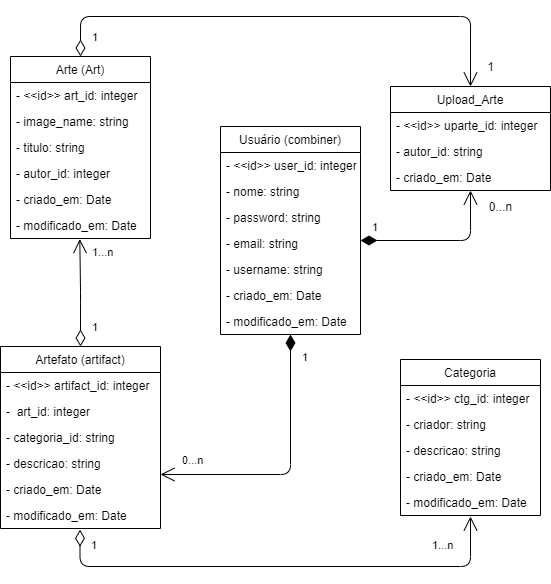

The diagram above was exported from draw.io. Its source (the exported page's mxGraphModel, read from the mxfile embedded in the PNG):
<mxGraphModel dx="981" dy="526" grid="1" gridSize="10" guides="1" tooltips="1" connect="1" arrows="1" fold="1" page="1" pageScale="1" pageWidth="827" pageHeight="1169" math="0" shadow="0">
  <root>
    <mxCell id="0" />
    <mxCell id="1" parent="0" />
    <mxCell id="WIqX7eMPW0lTVf_8h93P-1" value="Usuário (combiner)" style="swimlane;fontStyle=0;childLayout=stackLayout;horizontal=1;startSize=26;fillColor=none;horizontalStack=0;resizeParent=1;resizeParentMax=0;resizeLast=0;collapsible=1;marginBottom=0;" parent="1" vertex="1">
      <mxGeometry x="350" y="160" width="140" height="208" as="geometry" />
    </mxCell>
    <mxCell id="WIqX7eMPW0lTVf_8h93P-2" value="- &lt;&lt;id&gt;&gt; user_id: integer" style="text;strokeColor=none;fillColor=none;align=left;verticalAlign=top;spacingLeft=4;spacingRight=4;overflow=hidden;rotatable=0;points=[[0,0.5],[1,0.5]];portConstraint=eastwest;" parent="WIqX7eMPW0lTVf_8h93P-1" vertex="1">
      <mxGeometry y="26" width="140" height="26" as="geometry" />
    </mxCell>
    <mxCell id="WIqX7eMPW0lTVf_8h93P-4" value="- nome: string" style="text;strokeColor=none;fillColor=none;align=left;verticalAlign=top;spacingLeft=4;spacingRight=4;overflow=hidden;rotatable=0;points=[[0,0.5],[1,0.5]];portConstraint=eastwest;" parent="WIqX7eMPW0lTVf_8h93P-1" vertex="1">
      <mxGeometry y="52" width="140" height="26" as="geometry" />
    </mxCell>
    <mxCell id="WIqX7eMPW0lTVf_8h93P-5" value="- password: string" style="text;strokeColor=none;fillColor=none;align=left;verticalAlign=top;spacingLeft=4;spacingRight=4;overflow=hidden;rotatable=0;points=[[0,0.5],[1,0.5]];portConstraint=eastwest;" parent="WIqX7eMPW0lTVf_8h93P-1" vertex="1">
      <mxGeometry y="78" width="140" height="26" as="geometry" />
    </mxCell>
    <mxCell id="WIqX7eMPW0lTVf_8h93P-6" value="- email: string" style="text;strokeColor=none;fillColor=none;align=left;verticalAlign=top;spacingLeft=4;spacingRight=4;overflow=hidden;rotatable=0;points=[[0,0.5],[1,0.5]];portConstraint=eastwest;" parent="WIqX7eMPW0lTVf_8h93P-1" vertex="1">
      <mxGeometry y="104" width="140" height="26" as="geometry" />
    </mxCell>
    <mxCell id="WIqX7eMPW0lTVf_8h93P-7" value="- username: string" style="text;strokeColor=none;fillColor=none;align=left;verticalAlign=top;spacingLeft=4;spacingRight=4;overflow=hidden;rotatable=0;points=[[0,0.5],[1,0.5]];portConstraint=eastwest;" parent="WIqX7eMPW0lTVf_8h93P-1" vertex="1">
      <mxGeometry y="130" width="140" height="26" as="geometry" />
    </mxCell>
    <mxCell id="WIqX7eMPW0lTVf_8h93P-8" value="- criado_em: Date" style="text;strokeColor=none;fillColor=none;align=left;verticalAlign=top;spacingLeft=4;spacingRight=4;overflow=hidden;rotatable=0;points=[[0,0.5],[1,0.5]];portConstraint=eastwest;" parent="WIqX7eMPW0lTVf_8h93P-1" vertex="1">
      <mxGeometry y="156" width="140" height="26" as="geometry" />
    </mxCell>
    <mxCell id="WIqX7eMPW0lTVf_8h93P-9" value="- modificado_em: Date" style="text;strokeColor=none;fillColor=none;align=left;verticalAlign=top;spacingLeft=4;spacingRight=4;overflow=hidden;rotatable=0;points=[[0,0.5],[1,0.5]];portConstraint=eastwest;" parent="WIqX7eMPW0lTVf_8h93P-1" vertex="1">
      <mxGeometry y="182" width="140" height="26" as="geometry" />
    </mxCell>
    <mxCell id="WIqX7eMPW0lTVf_8h93P-11" value="Artefato (artifact)" style="swimlane;fontStyle=0;childLayout=stackLayout;horizontal=1;startSize=26;fillColor=none;horizontalStack=0;resizeParent=1;resizeParentMax=0;resizeLast=0;collapsible=1;marginBottom=0;" parent="1" vertex="1">
      <mxGeometry x="130" y="380" width="160" height="182" as="geometry" />
    </mxCell>
    <mxCell id="WIqX7eMPW0lTVf_8h93P-12" value="- &lt;&lt;id&gt;&gt; artifact_id: integer" style="text;strokeColor=none;fillColor=none;align=left;verticalAlign=top;spacingLeft=4;spacingRight=4;overflow=hidden;rotatable=0;points=[[0,0.5],[1,0.5]];portConstraint=eastwest;" parent="WIqX7eMPW0lTVf_8h93P-11" vertex="1">
      <mxGeometry y="26" width="160" height="26" as="geometry" />
    </mxCell>
    <mxCell id="WIqX7eMPW0lTVf_8h93P-29" value="-  art_id: integer" style="text;strokeColor=none;fillColor=none;align=left;verticalAlign=top;spacingLeft=4;spacingRight=4;overflow=hidden;rotatable=0;points=[[0,0.5],[1,0.5]];portConstraint=eastwest;" parent="WIqX7eMPW0lTVf_8h93P-11" vertex="1">
      <mxGeometry y="52" width="160" height="26" as="geometry" />
    </mxCell>
    <mxCell id="WIqX7eMPW0lTVf_8h93P-28" value="- categoria_id: string" style="text;strokeColor=none;fillColor=none;align=left;verticalAlign=top;spacingLeft=4;spacingRight=4;overflow=hidden;rotatable=0;points=[[0,0.5],[1,0.5]];portConstraint=eastwest;" parent="WIqX7eMPW0lTVf_8h93P-11" vertex="1">
      <mxGeometry y="78" width="160" height="26" as="geometry" />
    </mxCell>
    <mxCell id="WIqX7eMPW0lTVf_8h93P-66" value="- descricao: string" style="text;strokeColor=none;fillColor=none;align=left;verticalAlign=top;spacingLeft=4;spacingRight=4;overflow=hidden;rotatable=0;points=[[0,0.5],[1,0.5]];portConstraint=eastwest;" parent="WIqX7eMPW0lTVf_8h93P-11" vertex="1">
      <mxGeometry y="104" width="160" height="26" as="geometry" />
    </mxCell>
    <mxCell id="WIqX7eMPW0lTVf_8h93P-15" value="- criado_em: Date" style="text;strokeColor=none;fillColor=none;align=left;verticalAlign=top;spacingLeft=4;spacingRight=4;overflow=hidden;rotatable=0;points=[[0,0.5],[1,0.5]];portConstraint=eastwest;" parent="WIqX7eMPW0lTVf_8h93P-11" vertex="1">
      <mxGeometry y="130" width="160" height="26" as="geometry" />
    </mxCell>
    <mxCell id="WIqX7eMPW0lTVf_8h93P-18" value="- modificado_em: Date" style="text;strokeColor=none;fillColor=none;align=left;verticalAlign=top;spacingLeft=4;spacingRight=4;overflow=hidden;rotatable=0;points=[[0,0.5],[1,0.5]];portConstraint=eastwest;" parent="WIqX7eMPW0lTVf_8h93P-11" vertex="1">
      <mxGeometry y="156" width="160" height="26" as="geometry" />
    </mxCell>
    <mxCell id="WIqX7eMPW0lTVf_8h93P-20" value="Categoria" style="swimlane;fontStyle=0;childLayout=stackLayout;horizontal=1;startSize=26;fillColor=none;horizontalStack=0;resizeParent=1;resizeParentMax=0;resizeLast=0;collapsible=1;marginBottom=0;" parent="1" vertex="1">
      <mxGeometry x="530" y="393" width="140" height="156" as="geometry" />
    </mxCell>
    <mxCell id="WIqX7eMPW0lTVf_8h93P-21" value="- &lt;&lt;id&gt;&gt; ctg_id: integer" style="text;strokeColor=none;fillColor=none;align=left;verticalAlign=top;spacingLeft=4;spacingRight=4;overflow=hidden;rotatable=0;points=[[0,0.5],[1,0.5]];portConstraint=eastwest;" parent="WIqX7eMPW0lTVf_8h93P-20" vertex="1">
      <mxGeometry y="26" width="140" height="26" as="geometry" />
    </mxCell>
    <mxCell id="WIqX7eMPW0lTVf_8h93P-22" value="- criador: string" style="text;strokeColor=none;fillColor=none;align=left;verticalAlign=top;spacingLeft=4;spacingRight=4;overflow=hidden;rotatable=0;points=[[0,0.5],[1,0.5]];portConstraint=eastwest;" parent="WIqX7eMPW0lTVf_8h93P-20" vertex="1">
      <mxGeometry y="52" width="140" height="26" as="geometry" />
    </mxCell>
    <mxCell id="WIqX7eMPW0lTVf_8h93P-23" value="- descricao: string" style="text;strokeColor=none;fillColor=none;align=left;verticalAlign=top;spacingLeft=4;spacingRight=4;overflow=hidden;rotatable=0;points=[[0,0.5],[1,0.5]];portConstraint=eastwest;" parent="WIqX7eMPW0lTVf_8h93P-20" vertex="1">
      <mxGeometry y="78" width="140" height="26" as="geometry" />
    </mxCell>
    <mxCell id="WIqX7eMPW0lTVf_8h93P-24" value="- criado_em: Date" style="text;strokeColor=none;fillColor=none;align=left;verticalAlign=top;spacingLeft=4;spacingRight=4;overflow=hidden;rotatable=0;points=[[0,0.5],[1,0.5]];portConstraint=eastwest;" parent="WIqX7eMPW0lTVf_8h93P-20" vertex="1">
      <mxGeometry y="104" width="140" height="26" as="geometry" />
    </mxCell>
    <mxCell id="WIqX7eMPW0lTVf_8h93P-26" value="- modificado_em: Date" style="text;strokeColor=none;fillColor=none;align=left;verticalAlign=top;spacingLeft=4;spacingRight=4;overflow=hidden;rotatable=0;points=[[0,0.5],[1,0.5]];portConstraint=eastwest;" parent="WIqX7eMPW0lTVf_8h93P-20" vertex="1">
      <mxGeometry y="130" width="140" height="26" as="geometry" />
    </mxCell>
    <mxCell id="WIqX7eMPW0lTVf_8h93P-30" value="Arte (Art)" style="swimlane;fontStyle=0;childLayout=stackLayout;horizontal=1;startSize=26;fillColor=none;horizontalStack=0;resizeParent=1;resizeParentMax=0;resizeLast=0;collapsible=1;marginBottom=0;" parent="1" vertex="1">
      <mxGeometry x="140" y="90" width="140" height="182" as="geometry" />
    </mxCell>
    <mxCell id="WIqX7eMPW0lTVf_8h93P-31" value="- &lt;&lt;id&gt;&gt; art_id: integer" style="text;strokeColor=none;fillColor=none;align=left;verticalAlign=top;spacingLeft=4;spacingRight=4;overflow=hidden;rotatable=0;points=[[0,0.5],[1,0.5]];portConstraint=eastwest;" parent="WIqX7eMPW0lTVf_8h93P-30" vertex="1">
      <mxGeometry y="26" width="140" height="26" as="geometry" />
    </mxCell>
    <mxCell id="qRraJeIiBW6PDSey2q8K-14" value="- image_name: string" style="text;strokeColor=none;fillColor=none;align=left;verticalAlign=top;spacingLeft=4;spacingRight=4;overflow=hidden;rotatable=0;points=[[0,0.5],[1,0.5]];portConstraint=eastwest;" vertex="1" parent="WIqX7eMPW0lTVf_8h93P-30">
      <mxGeometry y="52" width="140" height="26" as="geometry" />
    </mxCell>
    <mxCell id="WIqX7eMPW0lTVf_8h93P-32" value="- titulo: string" style="text;strokeColor=none;fillColor=none;align=left;verticalAlign=top;spacingLeft=4;spacingRight=4;overflow=hidden;rotatable=0;points=[[0,0.5],[1,0.5]];portConstraint=eastwest;" parent="WIqX7eMPW0lTVf_8h93P-30" vertex="1">
      <mxGeometry y="78" width="140" height="26" as="geometry" />
    </mxCell>
    <mxCell id="WIqX7eMPW0lTVf_8h93P-38" value="- autor_id: integer" style="text;strokeColor=none;fillColor=none;align=left;verticalAlign=top;spacingLeft=4;spacingRight=4;overflow=hidden;rotatable=0;points=[[0,0.5],[1,0.5]];portConstraint=eastwest;" parent="WIqX7eMPW0lTVf_8h93P-30" vertex="1">
      <mxGeometry y="104" width="140" height="26" as="geometry" />
    </mxCell>
    <mxCell id="WIqX7eMPW0lTVf_8h93P-34" value="- criado_em: Date" style="text;strokeColor=none;fillColor=none;align=left;verticalAlign=top;spacingLeft=4;spacingRight=4;overflow=hidden;rotatable=0;points=[[0,0.5],[1,0.5]];portConstraint=eastwest;" parent="WIqX7eMPW0lTVf_8h93P-30" vertex="1">
      <mxGeometry y="130" width="140" height="26" as="geometry" />
    </mxCell>
    <mxCell id="WIqX7eMPW0lTVf_8h93P-36" value="- modificado_em: Date" style="text;strokeColor=none;fillColor=none;align=left;verticalAlign=top;spacingLeft=4;spacingRight=4;overflow=hidden;rotatable=0;points=[[0,0.5],[1,0.5]];portConstraint=eastwest;" parent="WIqX7eMPW0lTVf_8h93P-30" vertex="1">
      <mxGeometry y="156" width="140" height="26" as="geometry" />
    </mxCell>
    <mxCell id="qRraJeIiBW6PDSey2q8K-1" value="Upload_Arte" style="swimlane;fontStyle=0;childLayout=stackLayout;horizontal=1;startSize=26;fillColor=none;horizontalStack=0;resizeParent=1;resizeParentMax=0;resizeLast=0;collapsible=1;marginBottom=0;" vertex="1" parent="1">
      <mxGeometry x="520" y="120" width="160" height="104" as="geometry" />
    </mxCell>
    <mxCell id="qRraJeIiBW6PDSey2q8K-2" value="- &lt;&lt;id&gt;&gt; uparte_id: integer" style="text;strokeColor=none;fillColor=none;align=left;verticalAlign=top;spacingLeft=4;spacingRight=4;overflow=hidden;rotatable=0;points=[[0,0.5],[1,0.5]];portConstraint=eastwest;" vertex="1" parent="qRraJeIiBW6PDSey2q8K-1">
      <mxGeometry y="26" width="160" height="26" as="geometry" />
    </mxCell>
    <mxCell id="qRraJeIiBW6PDSey2q8K-3" value="- autor_id: string" style="text;strokeColor=none;fillColor=none;align=left;verticalAlign=top;spacingLeft=4;spacingRight=4;overflow=hidden;rotatable=0;points=[[0,0.5],[1,0.5]];portConstraint=eastwest;" vertex="1" parent="qRraJeIiBW6PDSey2q8K-1">
      <mxGeometry y="52" width="160" height="26" as="geometry" />
    </mxCell>
    <mxCell id="WIqX7eMPW0lTVf_8h93P-16" value="- criado_em: Date" style="text;strokeColor=none;fillColor=none;align=left;verticalAlign=top;spacingLeft=4;spacingRight=4;overflow=hidden;rotatable=0;points=[[0,0.5],[1,0.5]];portConstraint=eastwest;" parent="qRraJeIiBW6PDSey2q8K-1" vertex="1">
      <mxGeometry y="78" width="160" height="26" as="geometry" />
    </mxCell>
    <mxCell id="qRraJeIiBW6PDSey2q8K-16" value="1" style="endArrow=open;html=1;endSize=12;startArrow=diamondThin;startSize=14;startFill=0;edgeStyle=orthogonalEdgeStyle;align=left;verticalAlign=bottom;exitX=0.497;exitY=1.047;exitDx=0;exitDy=0;exitPerimeter=0;" edge="1" parent="1" source="WIqX7eMPW0lTVf_8h93P-18">
      <mxGeometry x="-0.8974" y="10" relative="1" as="geometry">
        <mxPoint x="210" y="570" as="sourcePoint" />
        <mxPoint x="600" y="550" as="targetPoint" />
        <Array as="points">
          <mxPoint x="209" y="600" />
          <mxPoint x="600" y="600" />
        </Array>
        <mxPoint as="offset" />
      </mxGeometry>
    </mxCell>
    <mxCell id="qRraJeIiBW6PDSey2q8K-17" value="&lt;span style=&quot;color: rgb(0 , 0 , 0) ; font-family: &amp;#34;helvetica&amp;#34; ; font-size: 11px ; font-style: normal ; font-weight: 400 ; letter-spacing: normal ; text-align: left ; text-indent: 0px ; text-transform: none ; word-spacing: 0px ; background-color: rgb(255 , 255 , 255) ; display: inline ; float: none&quot;&gt;1...n&lt;/span&gt;" style="text;whiteSpace=wrap;html=1;" vertex="1" parent="1">
      <mxGeometry x="560" y="565" width="30" height="20" as="geometry" />
    </mxCell>
    <mxCell id="qRraJeIiBW6PDSey2q8K-22" value="&lt;span style=&quot;color: rgb(0 , 0 , 0) ; font-family: &amp;#34;helvetica&amp;#34; ; font-size: 11px ; font-style: normal ; font-weight: 400 ; letter-spacing: normal ; text-align: left ; text-indent: 0px ; text-transform: none ; word-spacing: 0px ; background-color: rgb(255 , 255 , 255) ; display: inline ; float: none&quot;&gt;1...n&lt;/span&gt;" style="text;whiteSpace=wrap;html=1;" vertex="1" parent="1">
      <mxGeometry x="220" y="272" width="30" height="30" as="geometry" />
    </mxCell>
    <mxCell id="qRraJeIiBW6PDSey2q8K-23" value="1" style="endArrow=open;html=1;endSize=12;startArrow=diamondThin;startSize=14;startFill=1;edgeStyle=orthogonalEdgeStyle;align=left;verticalAlign=bottom;" edge="1" parent="1">
      <mxGeometry x="-0.763" y="10" relative="1" as="geometry">
        <mxPoint x="420" y="368" as="sourcePoint" />
        <mxPoint x="290" y="508" as="targetPoint" />
        <Array as="points">
          <mxPoint x="420" y="508" />
        </Array>
        <mxPoint as="offset" />
      </mxGeometry>
    </mxCell>
    <mxCell id="qRraJeIiBW6PDSey2q8K-26" value="&lt;span style=&quot;color: rgb(0 , 0 , 0) ; font-family: &amp;#34;helvetica&amp;#34; ; font-size: 11px ; font-style: normal ; font-weight: 400 ; letter-spacing: normal ; text-align: left ; text-indent: 0px ; text-transform: none ; word-spacing: 0px ; background-color: rgb(255 , 255 , 255) ; display: inline ; float: none&quot;&gt;0...n&lt;/span&gt;" style="text;whiteSpace=wrap;html=1;" vertex="1" parent="1">
      <mxGeometry x="310" y="480" width="30" height="20" as="geometry" />
    </mxCell>
    <mxCell id="qRraJeIiBW6PDSey2q8K-30" value="1" style="endArrow=open;html=1;endSize=12;startArrow=diamondThin;startSize=14;startFill=0;edgeStyle=orthogonalEdgeStyle;align=left;verticalAlign=bottom;entryX=0.5;entryY=0;entryDx=0;entryDy=0;exitX=0.5;exitY=0;exitDx=0;exitDy=0;exitPerimeter=0;" edge="1" parent="1" source="WIqX7eMPW0lTVf_8h93P-30" target="qRraJeIiBW6PDSey2q8K-1">
      <mxGeometry x="-0.9622" y="-10" relative="1" as="geometry">
        <mxPoint x="210" y="86" as="sourcePoint" />
        <mxPoint x="610" y="50" as="targetPoint" />
        <Array as="points">
          <mxPoint x="210" y="50" />
          <mxPoint x="600" y="50" />
        </Array>
        <mxPoint as="offset" />
      </mxGeometry>
    </mxCell>
    <mxCell id="qRraJeIiBW6PDSey2q8K-32" value="1" style="text;html=1;align=center;verticalAlign=middle;resizable=0;points=[];autosize=1;strokeColor=none;" vertex="1" parent="1">
      <mxGeometry x="610" y="90" width="20" height="20" as="geometry" />
    </mxCell>
    <mxCell id="qRraJeIiBW6PDSey2q8K-33" value="1" style="endArrow=open;html=1;endSize=12;startArrow=diamondThin;startSize=14;startFill=1;edgeStyle=orthogonalEdgeStyle;align=left;verticalAlign=bottom;" edge="1" parent="1">
      <mxGeometry x="-0.875" y="4" relative="1" as="geometry">
        <mxPoint x="490" y="274" as="sourcePoint" />
        <mxPoint x="600" y="224" as="targetPoint" />
        <mxPoint as="offset" />
      </mxGeometry>
    </mxCell>
    <mxCell id="qRraJeIiBW6PDSey2q8K-34" value="0...n" style="text;html=1;align=center;verticalAlign=middle;resizable=0;points=[];autosize=1;strokeColor=none;" vertex="1" parent="1">
      <mxGeometry x="610" y="230" width="40" height="20" as="geometry" />
    </mxCell>
    <mxCell id="qRraJeIiBW6PDSey2q8K-35" value="1" style="endArrow=open;html=1;endSize=12;startArrow=diamondThin;startSize=14;startFill=0;edgeStyle=orthogonalEdgeStyle;align=left;verticalAlign=bottom;exitX=0.5;exitY=0;exitDx=0;exitDy=0;entryX=0.495;entryY=1.023;entryDx=0;entryDy=0;entryPerimeter=0;" edge="1" parent="1" source="WIqX7eMPW0lTVf_8h93P-11" target="WIqX7eMPW0lTVf_8h93P-36">
      <mxGeometry x="-0.815" y="-10" relative="1" as="geometry">
        <mxPoint x="209.66" y="350" as="sourcePoint" />
        <mxPoint x="209.66" y="280" as="targetPoint" />
        <mxPoint as="offset" />
      </mxGeometry>
    </mxCell>
  </root>
</mxGraphModel>